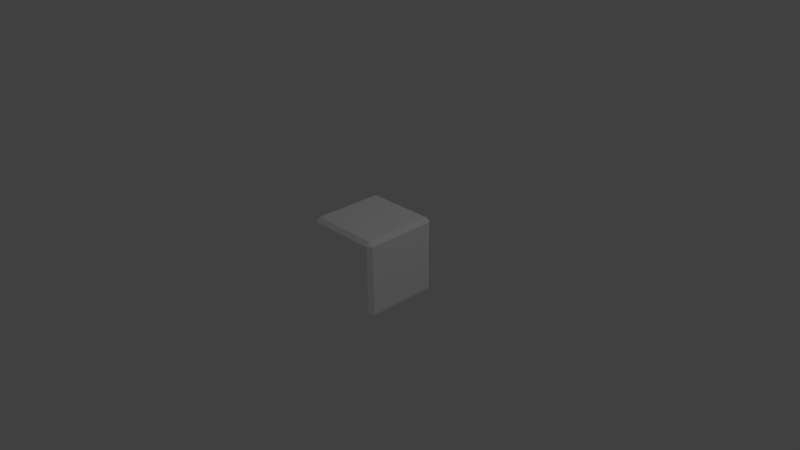 # Source: box.blend  (saved by Blender 2.77.0; exported with 4.5.12 LTS)
import bpy
from mathutils import Matrix  # noqa: F401  (used for matrix-valued properties, if any)

bpy.ops.wm.read_factory_settings(use_empty=True)
scene = bpy.context.scene
scene.name = 'Scene'

# ---- collections
col_collection_1 = bpy.data.collections.new('Collection 1'); scene.collection.children.link(col_collection_1)

# ---- materials (node trees are filled in below, after node groups)
mat_box = bpy.data.materials.new('box')
mat_box.alpha_threshold = 0.0
mat_box.use_transparent_shadow = False
mat_box.diffuse_color = (1.0, 1.0, 1.0, 1.0)
mat_box.roughness = 0.5
mat_box.specular_intensity = 1.0
mat_box.line_color = (0.0, 0.0, 0.0, 1.0)

# ---- material node trees

# ---- world
world_world = bpy.data.worlds.new('World'); scene.world = world_world
world_world.color = (0.05088, 0.05088, 0.05088)
world_world.use_sun_shadow = False
world_world.sun_shadow_jitter_overblur = 0.0
world_world.cycles.sampling_method = 'NONE'
world_world.cycles.sample_map_resolution = 256

# ---- cameras
cam_camera = bpy.data.cameras.new('Camera')
cam_camera.clip_end = 100.0
cam_camera.lens = 35.0
cam_camera.sensor_width = 32.0
cam_camera.sensor_height = 18.0
cam_camera.ortho_scale = 7.314
cam_camera.dof.focus_distance = 0.0
cam_camera.dof.aperture_fstop = 128.0

# ---- lights
light_lamp = bpy.data.lights.new('Lamp', 'POINT')
light_lamp.transmission_factor = 0.0
light_lamp.cutoff_distance = 30.0
light_lamp.energy = 100.0
light_lamp.shadow_buffer_clip_start = 1.001
light_lamp.shadow_soft_size = 0.1
light_lamp.shadow_maximum_resolution = 0.006
light_lamp.use_absolute_resolution = True
light_lamp.cycles.use_multiple_importance_sampling = False

# ---- meshes
me_meshbox = bpy.data.meshes.new('meshBox')
me_meshbox.from_pydata([(0.4752, 0.528, -0.4752), (0.528, 0.4752, -0.4752), (0.4752, 0.4752, -0.528), (0.4752, -0.4752, -0.528), (0.528, -0.4752, -0.4752), (0.4752, -0.528, -0.4752), (-0.4752, -0.4752, -0.528), (-0.4752, -0.528, -0.4752), (-0.528, -0.4752, -0.4752), (-0.528, 0.4752, -0.4752), (-0.4752, 0.528, -0.4752), (-0.4752, 0.4752, -0.528), (0.528, 0.4752, 0.4752), (0.4752, 0.528, 0.4752), (0.4752, 0.4752, 0.528), (0.4752, -0.4752, 0.528), (0.4752, -0.528, 0.4752), (0.528, -0.4752, 0.4752), (-0.4752, -0.4752, 0.528), (-0.528, -0.4752, 0.4752), (-0.4752, -0.528, 0.4752), (-0.4752, 0.528, 0.4752), (-0.528, 0.4752, 0.4752), (-0.4752, 0.4752, 0.528), (0.4752, 0.4752, -0.528), (0.4752, 0.4752, -0.528), (0.4752, 0.4752, -0.528), (0.4752, 0.528, -0.4752), (0.4752, 0.528, -0.4752), (0.4752, 0.528, -0.4752), (0.528, 0.4752, -0.4752), (0.528, 0.4752, -0.4752), (0.528, 0.4752, -0.4752), (0.4752, -0.528, -0.4752), (0.4752, -0.528, -0.4752), (0.4752, -0.528, -0.4752), (0.4752, -0.4752, -0.528), (0.4752, -0.4752, -0.528), (0.4752, -0.4752, -0.528), (0.528, -0.4752, -0.4752), (0.528, -0.4752, -0.4752), (0.528, -0.4752, -0.4752), (-0.528, -0.4752, -0.4752), (-0.528, -0.4752, -0.4752), (-0.528, -0.4752, -0.4752), (-0.4752, -0.4752, -0.528), (-0.4752, -0.4752, -0.528), (-0.4752, -0.4752, -0.528), (-0.4752, -0.528, -0.4752), (-0.4752, -0.528, -0.4752), (-0.4752, -0.528, -0.4752), (-0.4752, 0.4752, -0.528), (-0.4752, 0.4752, -0.528), (-0.4752, 0.4752, -0.528), (-0.528, 0.4752, -0.4752), (-0.528, 0.4752, -0.4752), (-0.528, 0.4752, -0.4752), (-0.4752, 0.528, -0.4752), (-0.4752, 0.528, -0.4752), (-0.4752, 0.528, -0.4752), (0.4752, 0.4752, 0.528), (0.4752, 0.4752, 0.528), (0.4752, 0.4752, 0.528), (0.528, 0.4752, 0.4752), (0.528, 0.4752, 0.4752), (0.528, 0.4752, 0.4752), (0.4752, 0.528, 0.4752), (0.4752, 0.528, 0.4752), (0.4752, 0.528, 0.4752), (0.528, -0.4752, 0.4752), (0.528, -0.4752, 0.4752), (0.528, -0.4752, 0.4752), (0.4752, -0.4752, 0.528), (0.4752, -0.4752, 0.528), (0.4752, -0.4752, 0.528), (0.4752, -0.528, 0.4752), (0.4752, -0.528, 0.4752), (0.4752, -0.528, 0.4752), (-0.4752, -0.528, 0.4752), (-0.4752, -0.528, 0.4752), (-0.4752, -0.528, 0.4752), (-0.4752, -0.4752, 0.528), (-0.4752, -0.4752, 0.528), (-0.4752, -0.4752, 0.528), (-0.528, -0.4752, 0.4752), (-0.528, -0.4752, 0.4752), (-0.528, -0.4752, 0.4752), (-0.4752, 0.4752, 0.528), (-0.4752, 0.4752, 0.528), (-0.4752, 0.4752, 0.528), (-0.4752, 0.528, 0.4752), (-0.4752, 0.528, 0.4752), (-0.4752, 0.528, 0.4752), (-0.528, 0.4752, 0.4752), (-0.528, 0.4752, 0.4752), (-0.528, 0.4752, 0.4752)], [], [(41, 31, 65), (39, 37, 25), (26, 52, 58), (66, 64, 32), (27, 30, 24), (36, 40, 33), (45, 48, 42), (54, 57, 51), (63, 67, 60), (72, 75, 69), (81, 84, 78), (90, 93, 87), (49, 46, 38), (17, 76, 35), (43, 55, 53), (80, 85, 44), (56, 94, 91), (73, 71, 12), (21, 88, 62), (74, 82, 20), (23, 95, 86), (2, 3, 6), (92, 68, 29), (77, 79, 50), (8, 19, 22), (89, 83, 15), (70, 41, 65), (1, 39, 25), (28, 26, 58), (0, 66, 32), (34, 49, 38), (4, 17, 35), (47, 43, 53), (7, 80, 44), (59, 56, 91), (61, 73, 12), (13, 21, 62), (16, 74, 20), (18, 23, 86), (11, 2, 6), (10, 92, 29), (5, 77, 50), (9, 8, 22), (14, 89, 15)])
me_meshbox.polygons.foreach_set('use_smooth', [True] * 44)
_uv = me_meshbox.uv_layers.new(name='UVMap')
_uv.uv.foreach_set('vector', [0.05, 0.95, 0.05, 0.05, 0.95, 0.05, 0.05, 0.95, 0.0, 0.95, 0.0, 0.05, 0.05, 0.05, 0.05, 0.95, 0.0, 0.95, 0.05, 0.05, 0.05, 0.0, 0.95, 0.0, 0.95, 0.05, 0.95, 0.0, 1.0, 0.05, 0.95, 0.05, 0.95, 0.0, 1.0, 0.05, 0.95, 0.95, 1.0, 0.95, 0.95, 1.0, 0.05, 0.95, 0.05, 1.0, 0.0, 0.95, 0.95, 0.05, 0.95, 0.0, 1.0, 0.05, 0.05, 0.95, 0.05, 1.0, 0.0, 0.95, 0.95, 0.95, 1.0, 0.95, 0.95, 1.0, 0.05, 0.95, 0.05, 1.0, 0.0, 0.95, 0.05, 0.95, 0.0, 0.95, 0.0, 0.05, 0.95, 0.95, 0.95, 1.0, 0.05, 1.0, 0.05, 0.05, 0.05, 0.95, 0.0, 0.95, 0.95, 0.95, 0.95, 1.0, 0.05, 1.0, 0.05, 0.95, 0.95, 0.95, 0.95, 1.0, 0.05, 0.95, 0.0, 0.95, 0.0, 0.05, 0.05, 0.95, 0.0, 0.95, 0.0, 0.05, 0.05, 0.95, 0.95, 0.95, 0.95, 1.0, 0.95, 0.05, 1.0, 0.05, 1.0, 0.95, 0.05, 0.05, 0.95, 0.05, 0.95, 0.95, 0.05, 0.95, 0.05, 0.05, 0.95, 0.05, 0.95, 0.05, 0.95, 0.95, 0.05, 0.95, 0.05, 0.05, 0.95, 0.05, 0.95, 0.95, 0.04447, 0.9555, 0.04447, 0.04447, 0.9555, 0.04447, 0.95, 0.95, 0.05, 0.95, 0.95, 0.05, 0.05, 0.05, 0.05, 0.95, 0.0, 0.05, 0.0, 0.05, 0.05, 0.05, 0.0, 0.95, 0.95, 0.05, 0.05, 0.05, 0.95, 0.0, 0.05, 0.05, 0.05, 0.95, 0.0, 0.05, 0.05, 0.95, 0.95, 0.95, 0.05, 1.0, 0.0, 0.05, 0.05, 0.05, 0.0, 0.95, 0.05, 0.95, 0.95, 0.95, 0.05, 1.0, 0.05, 1.0, 0.05, 0.95, 0.95, 1.0, 0.05, 0.05, 0.05, 0.95, 0.0, 0.05, 0.05, 0.05, 0.05, 0.95, 0.0, 0.05, 0.05, 1.0, 0.05, 0.95, 0.95, 1.0, 0.95, 0.95, 0.95, 0.05, 1.0, 0.95, 0.05, 0.95, 0.05, 0.05, 0.95, 0.95, 0.95, 0.95, 0.05, 0.95, 0.95, 0.05, 0.05, 0.05, 0.95, 0.05, 0.05, 0.95, 0.05, 0.95, 0.05, 0.05, 0.95, 0.95, 0.9555, 0.9555, 0.04447, 0.9555, 0.9555, 0.04447])
me_meshbox.materials.append(mat_box)
me_meshbox.use_remesh_preserve_volume = False
me_meshbox.use_remesh_preserve_attributes = False
me_meshbox.use_mirror_vertex_groups = False
me_meshbox.update()

# ---- objects
ob_ebox = bpy.data.objects.new('eBox', me_meshbox)
ob_lamp = bpy.data.objects.new('Lamp', light_lamp)
ob_camera = bpy.data.objects.new('Camera', cam_camera)

# ---- transforms, parenting, visibility, modifiers, constraints
ob_ebox.location = (0.0, 0.0, 0.0)
ob_ebox.lock_rotations_4d = False
ob_ebox.empty_display_type = 'ARROWS'
ob_ebox.lineart.crease_threshold = 0.0
ob_lamp.location = (4.076, 1.005, 5.904)
ob_lamp.rotation_euler = (0.6503, 0.05522, 1.866)
ob_lamp.lock_rotations_4d = False
ob_lamp.empty_display_type = 'ARROWS'
ob_lamp.color = (0.0, 0.0, 0.0, 0.0)
ob_lamp.lineart.crease_threshold = 0.0
ob_camera.location = (7.481, -6.508, 5.344)
ob_camera.rotation_euler = (1.109, 0.01082, 0.8149)
ob_camera.lock_rotations_4d = False
ob_camera.empty_display_type = 'ARROWS'
ob_camera.color = (0.0, 0.0, 0.0, 0.0)
ob_camera.display_type = 'WIRE'
ob_camera.lineart.crease_threshold = 0.0

# ---- collection membership
col_collection_1.objects.link(ob_ebox)
col_collection_1.objects.link(ob_lamp)
col_collection_1.objects.link(ob_camera)

# ---- scene / render settings (as saved in the file)
scene.camera = ob_camera
scene.frame_start = 1; scene.frame_end = 250; scene.frame_set(1)
scene.render.engine = 'BLENDER_EEVEE_NEXT'
scene.render.resolution_percentage = 50
scene.render.dither_intensity = 0.0
scene.cycles.use_denoising = False
scene.cycles.samples = 10
scene.cycles.sampling_pattern = 'TABULATED_SOBOL'
scene.cycles.light_sampling_threshold = 0.0
scene.cycles.use_adaptive_sampling = False
scene.cycles.use_light_tree = False
scene.cycles.blur_glossy = 0.0
scene.cycles.pixel_filter_type = 'GAUSSIAN'
scene.cycles.sample_clamp_indirect = 0.0
scene.view_settings.view_transform = 'Standard'
bpy.context.view_layer.update()
